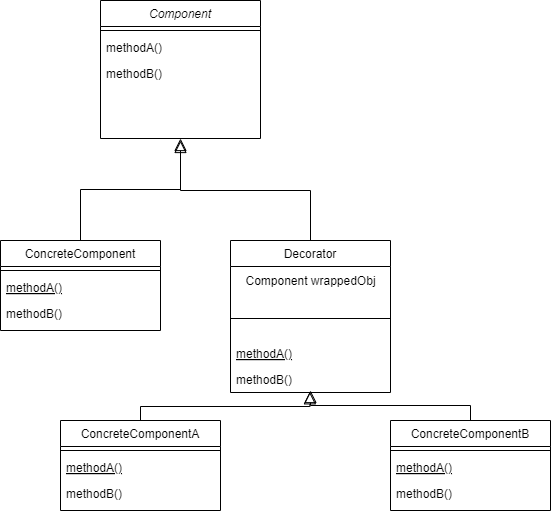

The diagram above was exported from draw.io. Its source (the exported page's mxGraphModel, read from the mxfile embedded in the PNG):
<mxGraphModel dx="794" dy="420" grid="1" gridSize="10" guides="1" tooltips="1" connect="1" arrows="1" fold="1" page="1" pageScale="1" pageWidth="827" pageHeight="1169" math="0" shadow="0">
  <root>
    <mxCell id="WIyWlLk6GJQsqaUBKTNV-0" />
    <mxCell id="WIyWlLk6GJQsqaUBKTNV-1" parent="WIyWlLk6GJQsqaUBKTNV-0" />
    <mxCell id="zkfFHV4jXpPFQw0GAbJ--0" value="Component" style="swimlane;fontStyle=2;align=center;verticalAlign=top;childLayout=stackLayout;horizontal=1;startSize=26;horizontalStack=0;resizeParent=1;resizeLast=0;collapsible=1;marginBottom=0;rounded=0;shadow=0;strokeWidth=1;" parent="WIyWlLk6GJQsqaUBKTNV-1" vertex="1">
      <mxGeometry x="220" y="120" width="160" height="138" as="geometry">
        <mxRectangle x="230" y="140" width="160" height="26" as="alternateBounds" />
      </mxGeometry>
    </mxCell>
    <mxCell id="zkfFHV4jXpPFQw0GAbJ--4" value="" style="line;html=1;strokeWidth=1;align=left;verticalAlign=middle;spacingTop=-1;spacingLeft=3;spacingRight=3;rotatable=0;labelPosition=right;points=[];portConstraint=eastwest;" parent="zkfFHV4jXpPFQw0GAbJ--0" vertex="1">
      <mxGeometry y="26" width="160" height="8" as="geometry" />
    </mxCell>
    <mxCell id="zkfFHV4jXpPFQw0GAbJ--5" value="methodA()" style="text;align=left;verticalAlign=top;spacingLeft=4;spacingRight=4;overflow=hidden;rotatable=0;points=[[0,0.5],[1,0.5]];portConstraint=eastwest;" parent="zkfFHV4jXpPFQw0GAbJ--0" vertex="1">
      <mxGeometry y="34" width="160" height="26" as="geometry" />
    </mxCell>
    <mxCell id="q38QWnS4d9VPps7vT4dV-0" value="methodB()" style="text;align=left;verticalAlign=top;spacingLeft=4;spacingRight=4;overflow=hidden;rotatable=0;points=[[0,0.5],[1,0.5]];portConstraint=eastwest;" vertex="1" parent="zkfFHV4jXpPFQw0GAbJ--0">
      <mxGeometry y="60" width="160" height="26" as="geometry" />
    </mxCell>
    <mxCell id="zkfFHV4jXpPFQw0GAbJ--6" value="ConcreteComponent" style="swimlane;fontStyle=0;align=center;verticalAlign=top;childLayout=stackLayout;horizontal=1;startSize=26;horizontalStack=0;resizeParent=1;resizeLast=0;collapsible=1;marginBottom=0;rounded=0;shadow=0;strokeWidth=1;" parent="WIyWlLk6GJQsqaUBKTNV-1" vertex="1">
      <mxGeometry x="120" y="360" width="160" height="90" as="geometry">
        <mxRectangle x="130" y="380" width="160" height="26" as="alternateBounds" />
      </mxGeometry>
    </mxCell>
    <mxCell id="zkfFHV4jXpPFQw0GAbJ--9" value="" style="line;html=1;strokeWidth=1;align=left;verticalAlign=middle;spacingTop=-1;spacingLeft=3;spacingRight=3;rotatable=0;labelPosition=right;points=[];portConstraint=eastwest;" parent="zkfFHV4jXpPFQw0GAbJ--6" vertex="1">
      <mxGeometry y="26" width="160" height="8" as="geometry" />
    </mxCell>
    <mxCell id="zkfFHV4jXpPFQw0GAbJ--10" value="methodA()" style="text;align=left;verticalAlign=top;spacingLeft=4;spacingRight=4;overflow=hidden;rotatable=0;points=[[0,0.5],[1,0.5]];portConstraint=eastwest;fontStyle=4" parent="zkfFHV4jXpPFQw0GAbJ--6" vertex="1">
      <mxGeometry y="34" width="160" height="26" as="geometry" />
    </mxCell>
    <mxCell id="zkfFHV4jXpPFQw0GAbJ--11" value="methodB()" style="text;align=left;verticalAlign=top;spacingLeft=4;spacingRight=4;overflow=hidden;rotatable=0;points=[[0,0.5],[1,0.5]];portConstraint=eastwest;" parent="zkfFHV4jXpPFQw0GAbJ--6" vertex="1">
      <mxGeometry y="60" width="160" height="26" as="geometry" />
    </mxCell>
    <mxCell id="zkfFHV4jXpPFQw0GAbJ--12" value="" style="endArrow=block;endSize=10;endFill=0;shadow=0;strokeWidth=1;rounded=0;curved=0;edgeStyle=elbowEdgeStyle;elbow=vertical;" parent="WIyWlLk6GJQsqaUBKTNV-1" source="zkfFHV4jXpPFQw0GAbJ--6" target="zkfFHV4jXpPFQw0GAbJ--0" edge="1">
      <mxGeometry width="160" relative="1" as="geometry">
        <mxPoint x="200" y="203" as="sourcePoint" />
        <mxPoint x="200" y="203" as="targetPoint" />
      </mxGeometry>
    </mxCell>
    <mxCell id="q38QWnS4d9VPps7vT4dV-1" value="Decorator" style="swimlane;fontStyle=0;align=center;verticalAlign=top;childLayout=stackLayout;horizontal=1;startSize=26;horizontalStack=0;resizeParent=1;resizeLast=0;collapsible=1;marginBottom=0;rounded=0;shadow=0;strokeWidth=1;" vertex="1" parent="WIyWlLk6GJQsqaUBKTNV-1">
      <mxGeometry x="350" y="360" width="160" height="152" as="geometry">
        <mxRectangle x="130" y="380" width="160" height="26" as="alternateBounds" />
      </mxGeometry>
    </mxCell>
    <mxCell id="q38QWnS4d9VPps7vT4dV-6" value="Component wrappedObj" style="text;html=1;align=center;verticalAlign=middle;resizable=0;points=[];autosize=1;strokeColor=none;fillColor=none;" vertex="1" parent="q38QWnS4d9VPps7vT4dV-1">
      <mxGeometry y="26" width="160" height="30" as="geometry" />
    </mxCell>
    <mxCell id="q38QWnS4d9VPps7vT4dV-2" value="" style="line;html=1;strokeWidth=1;align=left;verticalAlign=middle;spacingTop=-1;spacingLeft=3;spacingRight=3;rotatable=0;labelPosition=right;points=[];portConstraint=eastwest;" vertex="1" parent="q38QWnS4d9VPps7vT4dV-1">
      <mxGeometry y="56" width="160" height="44" as="geometry" />
    </mxCell>
    <mxCell id="q38QWnS4d9VPps7vT4dV-3" value="methodA()" style="text;align=left;verticalAlign=top;spacingLeft=4;spacingRight=4;overflow=hidden;rotatable=0;points=[[0,0.5],[1,0.5]];portConstraint=eastwest;fontStyle=4" vertex="1" parent="q38QWnS4d9VPps7vT4dV-1">
      <mxGeometry y="100" width="160" height="26" as="geometry" />
    </mxCell>
    <mxCell id="q38QWnS4d9VPps7vT4dV-4" value="methodB()" style="text;align=left;verticalAlign=top;spacingLeft=4;spacingRight=4;overflow=hidden;rotatable=0;points=[[0,0.5],[1,0.5]];portConstraint=eastwest;" vertex="1" parent="q38QWnS4d9VPps7vT4dV-1">
      <mxGeometry y="126" width="160" height="26" as="geometry" />
    </mxCell>
    <mxCell id="q38QWnS4d9VPps7vT4dV-5" value="" style="endArrow=block;endSize=10;endFill=0;shadow=0;strokeWidth=1;rounded=0;curved=0;edgeStyle=elbowEdgeStyle;elbow=vertical;exitX=0.5;exitY=0;exitDx=0;exitDy=0;" edge="1" parent="WIyWlLk6GJQsqaUBKTNV-1" source="q38QWnS4d9VPps7vT4dV-1">
      <mxGeometry width="160" relative="1" as="geometry">
        <mxPoint x="210" y="370" as="sourcePoint" />
        <mxPoint x="300" y="260" as="targetPoint" />
      </mxGeometry>
    </mxCell>
    <mxCell id="q38QWnS4d9VPps7vT4dV-7" value="ConcreteComponentA" style="swimlane;fontStyle=0;align=center;verticalAlign=top;childLayout=stackLayout;horizontal=1;startSize=26;horizontalStack=0;resizeParent=1;resizeLast=0;collapsible=1;marginBottom=0;rounded=0;shadow=0;strokeWidth=1;" vertex="1" parent="WIyWlLk6GJQsqaUBKTNV-1">
      <mxGeometry x="180" y="540" width="160" height="90" as="geometry">
        <mxRectangle x="130" y="380" width="160" height="26" as="alternateBounds" />
      </mxGeometry>
    </mxCell>
    <mxCell id="q38QWnS4d9VPps7vT4dV-8" value="" style="line;html=1;strokeWidth=1;align=left;verticalAlign=middle;spacingTop=-1;spacingLeft=3;spacingRight=3;rotatable=0;labelPosition=right;points=[];portConstraint=eastwest;" vertex="1" parent="q38QWnS4d9VPps7vT4dV-7">
      <mxGeometry y="26" width="160" height="8" as="geometry" />
    </mxCell>
    <mxCell id="q38QWnS4d9VPps7vT4dV-9" value="methodA()" style="text;align=left;verticalAlign=top;spacingLeft=4;spacingRight=4;overflow=hidden;rotatable=0;points=[[0,0.5],[1,0.5]];portConstraint=eastwest;fontStyle=4" vertex="1" parent="q38QWnS4d9VPps7vT4dV-7">
      <mxGeometry y="34" width="160" height="26" as="geometry" />
    </mxCell>
    <mxCell id="q38QWnS4d9VPps7vT4dV-10" value="methodB()" style="text;align=left;verticalAlign=top;spacingLeft=4;spacingRight=4;overflow=hidden;rotatable=0;points=[[0,0.5],[1,0.5]];portConstraint=eastwest;" vertex="1" parent="q38QWnS4d9VPps7vT4dV-7">
      <mxGeometry y="60" width="160" height="26" as="geometry" />
    </mxCell>
    <mxCell id="q38QWnS4d9VPps7vT4dV-11" value="ConcreteComponentB" style="swimlane;fontStyle=0;align=center;verticalAlign=top;childLayout=stackLayout;horizontal=1;startSize=26;horizontalStack=0;resizeParent=1;resizeLast=0;collapsible=1;marginBottom=0;rounded=0;shadow=0;strokeWidth=1;" vertex="1" parent="WIyWlLk6GJQsqaUBKTNV-1">
      <mxGeometry x="510" y="540" width="160" height="90" as="geometry">
        <mxRectangle x="130" y="380" width="160" height="26" as="alternateBounds" />
      </mxGeometry>
    </mxCell>
    <mxCell id="q38QWnS4d9VPps7vT4dV-12" value="" style="line;html=1;strokeWidth=1;align=left;verticalAlign=middle;spacingTop=-1;spacingLeft=3;spacingRight=3;rotatable=0;labelPosition=right;points=[];portConstraint=eastwest;" vertex="1" parent="q38QWnS4d9VPps7vT4dV-11">
      <mxGeometry y="26" width="160" height="8" as="geometry" />
    </mxCell>
    <mxCell id="q38QWnS4d9VPps7vT4dV-13" value="methodA()" style="text;align=left;verticalAlign=top;spacingLeft=4;spacingRight=4;overflow=hidden;rotatable=0;points=[[0,0.5],[1,0.5]];portConstraint=eastwest;fontStyle=4" vertex="1" parent="q38QWnS4d9VPps7vT4dV-11">
      <mxGeometry y="34" width="160" height="26" as="geometry" />
    </mxCell>
    <mxCell id="q38QWnS4d9VPps7vT4dV-14" value="methodB()" style="text;align=left;verticalAlign=top;spacingLeft=4;spacingRight=4;overflow=hidden;rotatable=0;points=[[0,0.5],[1,0.5]];portConstraint=eastwest;" vertex="1" parent="q38QWnS4d9VPps7vT4dV-11">
      <mxGeometry y="60" width="160" height="26" as="geometry" />
    </mxCell>
    <mxCell id="q38QWnS4d9VPps7vT4dV-15" value="" style="endArrow=block;endSize=10;endFill=0;shadow=0;strokeWidth=1;rounded=0;curved=0;edgeStyle=elbowEdgeStyle;elbow=vertical;entryX=0.496;entryY=0.974;entryDx=0;entryDy=0;entryPerimeter=0;exitX=0.5;exitY=0;exitDx=0;exitDy=0;" edge="1" parent="WIyWlLk6GJQsqaUBKTNV-1" source="q38QWnS4d9VPps7vT4dV-7" target="q38QWnS4d9VPps7vT4dV-4">
      <mxGeometry width="160" relative="1" as="geometry">
        <mxPoint x="210" y="370" as="sourcePoint" />
        <mxPoint x="310" y="268" as="targetPoint" />
      </mxGeometry>
    </mxCell>
    <mxCell id="q38QWnS4d9VPps7vT4dV-16" value="" style="endArrow=block;endSize=10;endFill=0;shadow=0;strokeWidth=1;rounded=0;curved=0;edgeStyle=elbowEdgeStyle;elbow=vertical;exitX=0.5;exitY=0;exitDx=0;exitDy=0;" edge="1" parent="WIyWlLk6GJQsqaUBKTNV-1" source="q38QWnS4d9VPps7vT4dV-11">
      <mxGeometry width="160" relative="1" as="geometry">
        <mxPoint x="270" y="550" as="sourcePoint" />
        <mxPoint x="430" y="510" as="targetPoint" />
      </mxGeometry>
    </mxCell>
  </root>
</mxGraphModel>